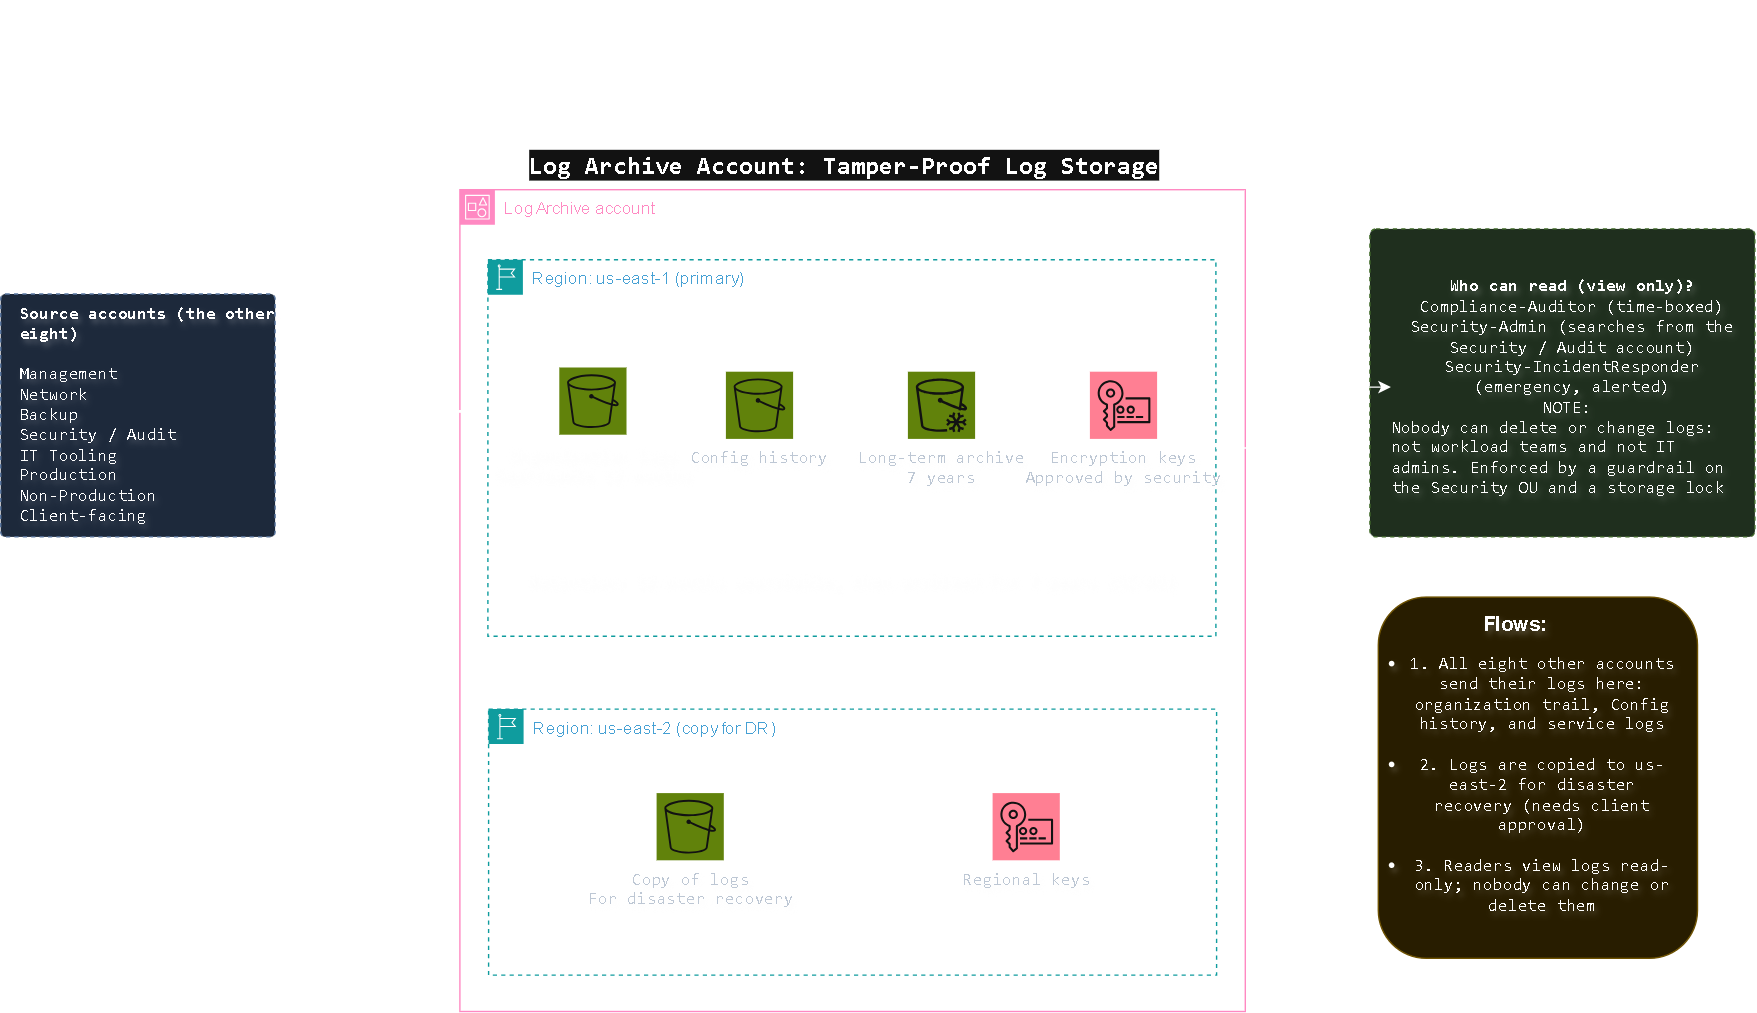

The diagram above was exported from draw.io. Its source (the exported page's mxGraphModel, read from the mxfile embedded in the PNG):
<mxGraphModel dx="1032" dy="711" grid="0" gridSize="10" guides="1" tooltips="1" connect="1" arrows="1" fold="1" page="1" pageScale="1" pageWidth="1654" pageHeight="1169" background="light-dark(#FFFFFF,#121212)" math="0" shadow="0">
  <root>
    <mxCell id="0" />
    <mxCell id="1" parent="0" />
    <mxCell id="rkDlNVupQzssnBNYglK6-2" parent="1" style="points=[[0,0],[0.25,0],[0.5,0],[0.75,0],[1,0],[1,0.25],[1,0.5],[1,0.75],[1,1],[0.75,1],[0.5,1],[0.25,1],[0,1],[0,0.75],[0,0.5],[0,0.25]];outlineConnect=0;gradientColor=none;html=1;whiteSpace=wrap;fontSize=12;fontStyle=0;container=1;pointerEvents=0;collapsible=0;recursiveResize=0;shape=mxgraph.aws4.group;grIcon=mxgraph.aws4.group_account;strokeColor=#CD2264;fillColor=none;verticalAlign=top;align=left;spacingLeft=30;fontColor=#CD2264;dashed=0;textShadow=0;" value="Log Archive account&lt;div&gt;&lt;br&gt;&lt;/div&gt;" vertex="1">
      <mxGeometry height="587" width="561" x="560" y="140" as="geometry" />
    </mxCell>
    <mxCell id="rkDlNVupQzssnBNYglK6-4" parent="rkDlNVupQzssnBNYglK6-2" style="points=[[0,0],[0.25,0],[0.5,0],[0.75,0],[1,0],[1,0.25],[1,0.5],[1,0.75],[1,1],[0.75,1],[0.5,1],[0.25,1],[0,1],[0,0.75],[0,0.5],[0,0.25]];outlineConnect=0;gradientColor=none;html=1;whiteSpace=wrap;fontSize=12;fontStyle=0;container=1;pointerEvents=0;collapsible=0;recursiveResize=0;shape=mxgraph.aws4.group;grIcon=mxgraph.aws4.group_region;strokeColor=#00A4A6;fillColor=none;verticalAlign=top;align=left;spacingLeft=30;fontColor=#147EBA;dashed=1;" value="Region: us-east-2 (copy for DR)" vertex="1">
      <mxGeometry height="190" width="520" x="20.5" y="371" as="geometry" />
    </mxCell>
    <mxCell id="rkDlNVupQzssnBNYglK6-9" parent="rkDlNVupQzssnBNYglK6-2" style="sketch=0;points=[[0,0,0],[0.25,0,0],[0.5,0,0],[0.75,0,0],[1,0,0],[0,1,0],[0.25,1,0],[0.5,1,0],[0.75,1,0],[1,1,0],[0,0.25,0],[0,0.5,0],[0,0.75,0],[1,0.25,0],[1,0.5,0],[1,0.75,0]];outlineConnect=0;fontColor=#232F3E;fillColor=#7AA116;strokeColor=#ffffff;dashed=0;verticalLabelPosition=bottom;verticalAlign=top;align=center;html=1;fontSize=12;fontStyle=0;aspect=fixed;shape=mxgraph.aws4.resourceIcon;resIcon=mxgraph.aws4.s3;fontFamily=monospace;textShadow=1;" value="Copy of logs&lt;br&gt;For disaster recovery" vertex="1">
      <mxGeometry height="48" width="48" x="140.5" y="431" as="geometry" />
    </mxCell>
    <mxCell id="rkDlNVupQzssnBNYglK6-10" parent="rkDlNVupQzssnBNYglK6-2" style="sketch=0;points=[[0,0,0],[0.25,0,0],[0.5,0,0],[0.75,0,0],[1,0,0],[0,1,0],[0.25,1,0],[0.5,1,0],[0.75,1,0],[1,1,0],[0,0.25,0],[0,0.5,0],[0,0.75,0],[1,0.25,0],[1,0.5,0],[1,0.75,0]];outlineConnect=0;fontColor=#232F3E;fillColor=#DD344C;strokeColor=#ffffff;dashed=0;verticalLabelPosition=bottom;verticalAlign=top;align=center;html=1;fontSize=12;fontStyle=0;aspect=fixed;shape=mxgraph.aws4.resourceIcon;resIcon=mxgraph.aws4.key_management_service;fontFamily=monospace;textShadow=1;" value="Regional keys" vertex="1">
      <mxGeometry height="48" width="48" x="380.5" y="431" as="geometry" />
    </mxCell>
    <mxCell id="a-aWbZ-OLeA88DiBz2j1-17" parent="rkDlNVupQzssnBNYglK6-2" style="text;html=1;whiteSpace=wrap;strokeColor=none;fillColor=none;align=center;verticalAlign=middle;rounded=0;aspect=fixed;textShadow=0;" value="&lt;code dir=&quot;ltr&quot;&gt;&lt;b&gt;&lt;font style=&quot;font-size: 18px; background-color: light-dark(#ffffff, var(--ge-dark-color, #121212));&quot;&gt;Log Archive Account: Tamper-Proof Log Storage&lt;br&gt;&lt;/font&gt;&lt;/b&gt;&lt;b&gt;&lt;font style=&quot;font-size: 18px;&quot;&gt;&lt;span style=&quot;background-color: light-dark(#ffffff, var(--ge-dark-color, #121212));&quot;&gt;&lt;br&gt;&lt;/span&gt;&lt;br&gt;&lt;/font&gt;&lt;/b&gt;&lt;/code&gt;" vertex="1">
      <mxGeometry height="279.4" width="474" x="38" y="-135" as="geometry" />
    </mxCell>
    <mxCell id="rkDlNVupQzssnBNYglK6-3" parent="1" style="points=[[0,0],[0.25,0],[0.5,0],[0.75,0],[1,0],[1,0.25],[1,0.5],[1,0.75],[1,1],[0.75,1],[0.5,1],[0.25,1],[0,1],[0,0.75],[0,0.5],[0,0.25]];outlineConnect=0;gradientColor=none;html=1;whiteSpace=wrap;fontSize=12;fontStyle=0;container=1;pointerEvents=0;collapsible=0;recursiveResize=0;shape=mxgraph.aws4.group;grIcon=mxgraph.aws4.group_region;strokeColor=#00A4A6;fillColor=none;verticalAlign=top;align=left;spacingLeft=30;fontColor=#147EBA;dashed=1;" value="Region: us-east-1 (primary)" vertex="1">
      <mxGeometry height="269" width="520" x="580" y="190" as="geometry" />
    </mxCell>
    <mxCell id="rkDlNVupQzssnBNYglK6-12" parent="rkDlNVupQzssnBNYglK6-3" style="text;html=1;whiteSpace=wrap;strokeColor=none;fillColor=none;align=center;verticalAlign=middle;rounded=0;textShadow=1;fontFamily=monospace;" value="Retention: 12 months searchable, then archived for 7 years (SC-06)" vertex="1">
      <mxGeometry height="30" width="480" x="20" y="214" as="geometry" />
    </mxCell>
    <mxCell id="rkDlNVupQzssnBNYglK6-5" parent="rkDlNVupQzssnBNYglK6-3" style="sketch=0;points=[[0,0,0],[0.25,0,0],[0.5,0,0],[0.75,0,0],[1,0,0],[0,1,0],[0.25,1,0],[0.5,1,0],[0.75,1,0],[1,1,0],[0,0.25,0],[0,0.5,0],[0,0.75,0],[1,0.25,0],[1,0.5,0],[1,0.75,0]];outlineConnect=0;fontColor=default;fillColor=#7AA116;strokeColor=#ffffff;dashed=0;verticalLabelPosition=bottom;verticalAlign=top;align=center;html=1;fontSize=12;fontStyle=0;aspect=fixed;shape=mxgraph.aws4.resourceIcon;resIcon=mxgraph.aws4.s3;textShadow=1;labelBackgroundColor=none;" value="&lt;font face=&quot;monospace&quot; style=&quot;&quot;&gt;Organization logs&lt;br&gt;Searchable 12 months&lt;/font&gt;" vertex="1">
      <mxGeometry height="48" width="48" x="51" y="77" as="geometry" />
    </mxCell>
    <mxCell id="rkDlNVupQzssnBNYglK6-6" parent="1" style="sketch=0;points=[[0,0,0],[0.25,0,0],[0.5,0,0],[0.75,0,0],[1,0,0],[0,1,0],[0.25,1,0],[0.5,1,0],[0.75,1,0],[1,1,0],[0,0.25,0],[0,0.5,0],[0,0.75,0],[1,0.25,0],[1,0.5,0],[1,0.75,0]];outlineConnect=0;fontColor=#232F3E;fillColor=#7AA116;strokeColor=#ffffff;dashed=0;verticalLabelPosition=bottom;verticalAlign=top;align=center;html=1;fontSize=12;fontStyle=0;aspect=fixed;shape=mxgraph.aws4.resourceIcon;resIcon=mxgraph.aws4.s3;textShadow=1;" value="&lt;font face=&quot;monospace&quot;&gt;Config history&lt;/font&gt;" vertex="1">
      <mxGeometry height="48" width="48" x="750" y="270" as="geometry" />
    </mxCell>
    <mxCell id="rkDlNVupQzssnBNYglK6-7" parent="1" style="sketch=0;points=[[0,0,0],[0.25,0,0],[0.5,0,0],[0.75,0,0],[1,0,0],[0,1,0],[0.25,1,0],[0.5,1,0],[0.75,1,0],[1,1,0],[0,0.25,0],[0,0.5,0],[0,0.75,0],[1,0.25,0],[1,0.5,0],[1,0.75,0]];outlineConnect=0;fontColor=#232F3E;fillColor=#7AA116;strokeColor=#ffffff;dashed=0;verticalLabelPosition=bottom;verticalAlign=top;align=center;html=1;fontSize=12;fontStyle=0;aspect=fixed;shape=mxgraph.aws4.resourceIcon;resIcon=mxgraph.aws4.glacier;fontFamily=monospace;textShadow=1;" value="Long-term archive&lt;div&gt;7 years&lt;/div&gt;" vertex="1">
      <mxGeometry height="48" width="48" x="880" y="270" as="geometry" />
    </mxCell>
    <mxCell id="rkDlNVupQzssnBNYglK6-8" parent="1" style="sketch=0;points=[[0,0,0],[0.25,0,0],[0.5,0,0],[0.75,0,0],[1,0,0],[0,1,0],[0.25,1,0],[0.5,1,0],[0.75,1,0],[1,1,0],[0,0.25,0],[0,0.5,0],[0,0.75,0],[1,0.25,0],[1,0.5,0],[1,0.75,0]];outlineConnect=0;fontColor=#232F3E;fillColor=#DD344C;strokeColor=#ffffff;dashed=0;verticalLabelPosition=bottom;verticalAlign=top;align=center;html=1;fontSize=12;fontStyle=0;aspect=fixed;shape=mxgraph.aws4.resourceIcon;resIcon=mxgraph.aws4.key_management_service;fontFamily=monospace;textShadow=1;" value="Encryption keys&lt;br&gt;Approved by security" vertex="1">
      <mxGeometry height="48" width="48" x="1010" y="270" as="geometry" />
    </mxCell>
    <mxCell id="a-aWbZ-OLeA88DiBz2j1-14" edge="1" parent="1" source="rkDlNVupQzssnBNYglK6-11" style="endArrow=classic;html=1;strokeWidth=2;labelBackgroundColor=#FFFFFF;fontStyle=1;entryX=-0.002;entryY=0.404;entryDx=0;entryDy=0;entryPerimeter=0;" target="rkDlNVupQzssnBNYglK6-3">
      <mxGeometry relative="1" as="geometry" />
    </mxCell>
    <mxCell id="rkDlNVupQzssnBNYglK6-11" parent="1" style="rounded=1;whiteSpace=wrap;html=1;fillColor=#dae8fc;strokeColor=#6c8ebf;dashed=1;verticalAlign=top;align=left;spacingLeft=12;fontStyle=1;arcSize=2;textShadow=1;fontFamily=monospace;" value="Source accounts (the other eight)&lt;br&gt;&lt;br&gt;&lt;span style=&quot;font-weight: normal;&quot;&gt;Management&amp;nbsp;&lt;/span&gt;&lt;div&gt;&lt;span style=&quot;font-weight: 400;&quot;&gt;Network&amp;nbsp;&lt;/span&gt;&lt;/div&gt;&lt;div&gt;&lt;span style=&quot;font-weight: 400; background-color: transparent; color: light-dark(#000000, var(--ge-light-color, #ffffff));&quot;&gt;Backup&amp;nbsp;&lt;/span&gt;&lt;/div&gt;&lt;div&gt;&lt;span style=&quot;font-weight: 400;&quot;&gt;Security / Audit&amp;nbsp;&lt;/span&gt;&lt;/div&gt;&lt;div&gt;&lt;span style=&quot;background-color: transparent; color: light-dark(#000000, var(--ge-light-color, #ffffff)); font-weight: 400;&quot;&gt;IT Tooling&lt;/span&gt;&lt;/div&gt;&lt;div&gt;&lt;span style=&quot;font-weight: 400;&quot;&gt;Production&lt;br&gt;Non-Production&lt;br&gt;Client-facing&amp;nbsp;&lt;/span&gt;&lt;/div&gt;" vertex="1">
      <mxGeometry height="173.5" width="196" x="232" y="214.5" as="geometry" />
    </mxCell>
    <mxCell id="rkDlNVupQzssnBNYglK6-14" parent="1" style="rounded=1;whiteSpace=wrap;html=1;fillColor=#d5e8d4;strokeColor=#82b366;dashed=1;verticalAlign=top;align=left;spacingLeft=12;fontStyle=1;arcSize=2;textShadow=1;" value="" vertex="1">
      <mxGeometry height="220" width="275" x="1210" y="168" as="geometry" />
    </mxCell>
    <mxCell id="a-aWbZ-OLeA88DiBz2j1-5" edge="1" parent="1" source="rkDlNVupQzssnBNYglK6-12" style="endArrow=classic;html=1;strokeWidth=2;dashed=1;labelBackgroundColor=#FFFFFF;fontStyle=1;" target="rkDlNVupQzssnBNYglK6-4">
      <mxGeometry relative="1" as="geometry" />
    </mxCell>
    <mxCell id="a-aWbZ-OLeA88DiBz2j1-19" edge="1" parent="1" source="rkDlNVupQzssnBNYglK6-3" style="edgeStyle=orthogonalEdgeStyle;rounded=0;orthogonalLoop=1;jettySize=auto;html=1;" target="rkDlNVupQzssnBNYglK6-15">
      <mxGeometry relative="1" as="geometry" />
    </mxCell>
    <mxCell id="a-aWbZ-OLeA88DiBz2j1-24" parent="1" style="rounded=1;whiteSpace=wrap;html=1;roundedPerimeter=1;fillColor=#fff2cc;strokeColor=#d6b656;" value="" vertex="1">
      <mxGeometry height="258" width="228" x="1216" y="431" as="geometry" />
    </mxCell>
    <mxCell id="a-aWbZ-OLeA88DiBz2j1-23" parent="1" style="text;html=1;whiteSpace=wrap;strokeColor=none;fillColor=none;align=center;verticalAlign=middle;rounded=0;labelBorderColor=none;textShadow=1;" value="&lt;b&gt;&lt;font style=&quot;font-size: 15px;&quot;&gt;Flows:&lt;br&gt;&lt;/font&gt;&lt;/b&gt;&lt;ul dir=&quot;ltr&quot;&gt;&lt;li&gt;&lt;code dir=&quot;ltr&quot;&gt;1. All eight other accounts send their logs here: organization trail, Config history, and service logs&lt;/code&gt;&lt;/li&gt;&lt;br/&gt;&lt;li&gt;&lt;code dir=&quot;ltr&quot;&gt;2. Logs are copied to us-east-2 for disaster recovery (needs client approval)&lt;/code&gt;&lt;/li&gt;&lt;br/&gt;&lt;li&gt;&lt;code dir=&quot;ltr&quot;&gt;3. Readers view logs read-only; nobody can change or delete them&lt;/code&gt;&lt;/li&gt;&lt;/ul&gt;" vertex="1">
      <mxGeometry height="4" width="231" x="1198" y="554" as="geometry" />
    </mxCell>
    <mxCell id="rkDlNVupQzssnBNYglK6-15" parent="1" style="text;html=1;whiteSpace=wrap;align=center;verticalAlign=middle;rounded=0;labelBorderColor=none;textShadow=1;" value="&lt;font face=&quot;monospace&quot;&gt;&lt;b style=&quot;text-align: left;&quot;&gt;Who can read (view only)?&lt;br&gt;&lt;/b&gt;Compliance-Auditor (time-boxed)&lt;br&gt;Security-Admin (searches from the Security / Audit account)&lt;br&gt;Security-IncidentResponder (emergency, alerted)&lt;br&gt;NOTE:&lt;font style=&quot;text-align: left;&quot;&gt;&amp;nbsp;&lt;/font&gt;&lt;/font&gt;&lt;div style=&quot;text-align: left;&quot;&gt;&lt;font face=&quot;monospace&quot;&gt;Nobody can delete or change logs: not workload teams and not IT admins. Enforced by a guardrail on the Security OU and a storage lock&lt;/font&gt;&lt;/div&gt;" vertex="1">
      <mxGeometry height="214" width="260" x="1225" y="174" as="geometry" />
    </mxCell>
  </root>
</mxGraphModel>